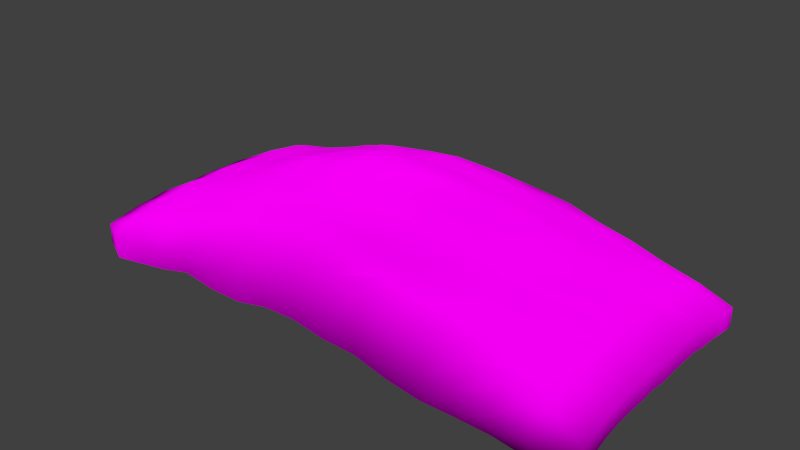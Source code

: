 # Source: decoration_vegetation_pile_coral_1.blend  (saved by Blender 2.70.0; exported with 4.5.12 LTS)
import bpy
from mathutils import Matrix  # noqa: F401  (used for matrix-valued properties, if any)

bpy.ops.wm.read_factory_settings(use_empty=True)
scene = bpy.context.scene
scene.name = 'Scene'

# ---- collections
col_collection_1 = bpy.data.collections.new('Collection 1'); scene.collection.children.link(col_collection_1)

# ---- images (referenced by path relative to the original .blend; pixels are not part of the script)
import os
ASSET_DIR = os.environ.get("B2B_ASSET_DIR", "")  # directory of the original .blend (textures are referenced by path, not embedded)
HERE = os.path.dirname(os.path.abspath(__file__))  # packed textures are extracted next to this script under _unpacked/

def load_image(name, relpath, width, height, colorspace="sRGB"):
    """Load a texture the original file referenced (path relative to the .blend, or extracted next to this script)."""
    p = next((c for c in (os.path.join(HERE, relpath), os.path.join(ASSET_DIR, relpath)) if relpath and os.path.exists(c)), "")
    if p:
        img = bpy.data.images.load(p, check_existing=True)
        img.name = name
    else:  # same state as the original file: an image datablock whose file is absent (Cycles renders it pink)
        img = bpy.data.images.new(name, width, height)
        img.source = "FILE"
        img.filepath = "//" + (relpath or name)
    img.colorspace_settings.name = colorspace
    return img
img_decoration_vegetation_coral_1_diffuse_jpg = load_image('decoration_vegetation_coral_1_diffuse.jpg', 'Texturen/decoration_vegetation_coral_1_diffuse.jpg', 1024, 1024, 'sRGB')
img_decoration_vegetation_coral_1_normal_jpg = load_image('decoration_vegetation_coral_1_normal.jpg', 'Texturen/decoration_vegetation_coral_1_normal.jpg', 1024, 1024, 'sRGB')

# ---- materials (node trees are filled in below, after node groups)
mat_decoration_vegetation_pile_coral_1_coral_1 = bpy.data.materials.new('decoration_vegetation_pile_coral_1_coral_1')
mat_decoration_vegetation_pile_coral_1_coral_1.alpha_threshold = 0.0
mat_decoration_vegetation_pile_coral_1_coral_1.roughness = 0.5
mat_decoration_vegetation_pile_coral_1_coral_1.line_color = (0.0, 0.0, 0.0, 1.0)

# ---- material node trees
mat_decoration_vegetation_pile_coral_1_coral_1.use_nodes = True; mat_decoration_vegetation_pile_coral_1_coral_1.node_tree.nodes.clear()
_N = mat_decoration_vegetation_pile_coral_1_coral_1.node_tree.nodes; _L = mat_decoration_vegetation_pile_coral_1_coral_1.node_tree.links
n0 = _N.new('ShaderNodeOutputMaterial'); n0.name = 'Material Output'; n0.location = (300, 300)
n1 = _N.new('ShaderNodeBsdfDiffuse'); n1.name = 'Diffuse BSDF'; n1.location = (10, 300)
n2 = _N.new('ShaderNodeNormalMap'); n2.name = 'Normal Map'; n2.location = (-243, 87)
n3 = _N.new('ShaderNodeTexCoord'); n3.name = 'Texture Coordinate'; n3.location = (-667, 226)
n4 = _N.new('ShaderNodeTexImage'); n4.name = 'Image Texture'; n4.location = (-432, 329)
n4.width = 140
n4.image = img_decoration_vegetation_coral_1_diffuse_jpg
n5 = _N.new('ShaderNodeTexImage'); n5.name = 'Image Texture.001'; n5.location = (-439, 114)
n5.width = 140
n5.image = img_decoration_vegetation_coral_1_normal_jpg
_L.new(n1.outputs[0], n0.inputs[0])
_L.new(n3.outputs[2], n4.inputs[0])
_L.new(n3.outputs[2], n5.inputs[0])
_L.new(n4.outputs[0], n1.inputs[0])
_L.new(n5.outputs[0], n2.inputs[1])
_L.new(n2.outputs[0], n1.inputs[2])
n0.is_active_output = True

# ---- world
world_world = bpy.data.worlds.new('World'); scene.world = world_world
world_world.color = (0.05088, 0.05088, 0.05088)
world_world.use_sun_shadow = False
world_world.sun_shadow_jitter_overblur = 0.0
world_world.cycles.sampling_method = 'MANUAL'
world_world.cycles.sample_map_resolution = 256

# ---- meshes
me_plane = bpy.data.meshes.new('Plane')
me_plane.from_pydata([(-3.879, -1.749, 0.5581), (3.879, -1.749, 0.5469), (-3.879, 1.749, 0.5555), (3.394, 1.999, 0.5612), (-3.879, 0.0, 0.7023), (0.0, -1.999, 0.9255), (3.879, 0.0, 0.6854), (0.0, 1.999, 0.801), (0.0, 0.0, 1.984), (-3.879, -0.9993, 0.6708), (1.94, -1.999, 0.6447), (3.879, 0.9993, 0.6527), (-1.94, 1.999, 0.8909), (-3.879, 0.9993, 0.6724), (-1.94, -1.999, 0.8638), (3.879, -0.9993, 0.6975), (1.94, 1.999, 0.7898), (0.0, 0.9993, 1.776), (0.0, -0.9993, 1.763), (-1.94, 0.0, 1.523), (1.94, 0.0, 1.456), (1.94, 0.9993, 1.329), (-1.94, 0.9993, 1.344), (-1.94, -0.9993, 1.355), (1.94, -0.9993, 1.287), (-3.879, -1.499, 0.6052), (2.909, -1.999, 0.6475), (3.879, 1.499, 0.5972), (-2.909, 1.999, 0.6493), (-3.879, 1.499, 0.6129), (-2.909, -1.999, 0.6579), (3.879, -1.499, 0.5755), (2.909, 1.999, 0.6412), (0.0, 1.499, 1.473), (0.0, -1.499, 1.513), (-2.909, 0.0, 1.091), (0.9698, 0.0, 1.872), (-3.879, -0.4997, 0.6731), (0.9698, -1.999, 0.8372), (3.879, 0.4997, 0.7049), (-0.9698, 1.999, 0.9269), (-3.879, 0.4997, 0.6931), (-0.9698, -1.999, 0.7979), (3.879, -0.4997, 0.7013), (0.9698, 1.999, 0.7503), (0.0, 0.4997, 1.867), (0.0, -0.4997, 1.887), (-0.9698, 0.0, 1.784), (2.909, 0.0, 1.113), (1.94, 1.499, 1.187), (1.94, 0.4997, 1.448), (0.9698, 0.9993, 1.659), (2.909, 0.9993, 1.061), (-1.94, 1.499, 1.135), (-1.94, 0.4997, 1.468), (-2.909, 0.9993, 1.025), (-0.9698, 0.9993, 1.653), (-1.94, -0.4997, 1.429), (-1.94, -1.499, 1.201), (-2.909, -0.9993, 1.036), (-0.9698, -0.9993, 1.582), (1.94, -0.4997, 1.435), (1.94, -1.499, 1.19), (0.9698, -0.9993, 1.635), (2.909, -0.9993, 1.018), (2.909, 1.499, 0.9433), (-0.9698, 1.499, 1.422), (-0.9698, -0.4997, 1.717), (2.909, -0.4997, 1.129), (0.9698, 1.499, 1.384), (0.9698, 0.4997, 1.756), (2.909, 0.4997, 1.089), (-2.909, 1.499, 0.9073), (-2.909, 0.4997, 1.05), (-0.9698, 0.4997, 1.754), (-2.909, -0.4997, 1.091), (-2.909, -1.499, 0.9602), (-0.9698, -1.499, 1.385), (0.9698, -0.4997, 1.767), (0.9698, -1.499, 1.358), (2.909, -1.499, 0.9439), (3.394, -1.999, 0.5877), (3.879, 1.749, 0.5654), (-3.394, 1.999, 0.6057), (-3.394, -1.999, 0.5746), (0.0, 1.749, 1.327), (0.0, -1.749, 1.367), (-3.394, 0.0, 0.9545), (0.4849, 0.0, 1.981), (-3.879, -0.2498, 0.6819), (0.4849, -1.999, 0.8472), (3.879, 0.2498, 0.7032), (-0.4849, 1.999, 0.8282), (-3.879, 0.2498, 0.7053), (-0.4849, -1.999, 0.9078), (3.879, -0.2498, 0.7173), (0.4849, 1.999, 0.8059), (0.0, 0.2498, 1.943), (0.0, -0.2498, 1.902), (-0.4849, 0.0, 1.954), (3.394, 0.0, 0.9302), (1.94, 1.749, 1.108), (1.94, 0.2498, 1.436), (0.4849, 0.9993, 1.706), (2.425, 0.9993, 1.145), (-1.94, 1.749, 1.126), (-1.94, 0.2498, 1.52), (-3.394, 0.9993, 0.9162), (-1.455, 0.9993, 1.527), (-1.94, -0.2498, 1.484), (-1.94, -1.749, 1.118), (-3.394, -0.9993, 0.8857), (-1.455, -0.9993, 1.509), (1.94, -0.2498, 1.47), (1.94, -1.749, 1.116), (0.4849, -0.9993, 1.735), (2.425, -0.9993, 1.163), (-3.879, -1.249, 0.6547), (2.425, -1.999, 0.6528), (3.879, 1.249, 0.6353), (-2.425, 1.999, 0.7449), (-3.879, 1.249, 0.6403), (-2.425, -1.999, 0.7402), (3.879, -1.249, 0.6559), (2.425, 1.999, 0.7953), (0.0, 1.249, 1.668), (0.0, -1.249, 1.647), (-2.425, 0.0, 1.251), (1.455, 0.0, 1.651), (-3.879, -0.7495, 0.7097), (1.455, -1.999, 0.7147), (3.879, 0.7495, 0.6995), (-1.455, 1.999, 0.8059), (-3.879, 0.7495, 0.6919), (-1.455, -1.999, 0.7967), (3.879, -0.7495, 0.7073), (1.455, 1.999, 0.824), (0.0, 0.7495, 1.843), (0.0, -0.7495, 1.831), (-1.455, 0.0, 1.704), (2.425, 0.0, 1.328), (1.94, 1.249, 1.244), (1.94, 0.7495, 1.43), (1.455, 0.9993, 1.453), (3.394, 0.9993, 0.885), (-1.94, 1.249, 1.22), (-1.94, 0.7495, 1.361), (-2.425, 0.9993, 1.154), (-0.4849, 0.9993, 1.712), (-1.94, -0.7495, 1.437), (-1.94, -1.249, 1.259), (-2.425, -0.9993, 1.15), (-0.4849, -0.9993, 1.734), (1.94, -0.7495, 1.424), (1.94, -1.249, 1.255), (1.455, -0.9993, 1.505), (3.394, -0.9993, 0.8968), (2.909, 1.749, 0.8576), (2.909, 1.249, 0.972), (2.425, 1.499, 1.011), (3.394, 1.499, 0.8404), (-0.9698, 1.749, 1.298), (-0.9698, 1.249, 1.483), (-1.455, 1.499, 1.271), (-0.4849, 1.499, 1.463), (-0.9698, -0.2498, 1.841), (-0.9698, -0.7495, 1.678), (-1.455, -0.4997, 1.564), (-0.4849, -0.4997, 1.908), (2.909, -0.2498, 1.069), (2.909, -0.7495, 1.024), (2.425, -0.4997, 1.264), (3.394, -0.4997, 0.9261), (0.9698, 1.749, 1.306), (0.9698, 1.249, 1.516), (0.4849, 1.499, 1.502), (1.455, 1.499, 1.29), (0.9698, 0.7495, 1.655), (0.9698, 0.2498, 1.84), (0.4849, 0.4997, 1.85), (1.455, 0.4997, 1.656), (2.909, 0.7495, 1.031), (2.909, 0.2498, 1.149), (2.425, 0.4997, 1.266), (3.394, 0.4997, 0.9551), (-2.909, 1.749, 0.8417), (-2.909, 1.249, 0.9627), (-3.394, 1.499, 0.8339), (-2.425, 1.499, 1.044), (-2.909, 0.7495, 1.097), (-2.909, 0.2498, 1.114), (-3.394, 0.4997, 0.9326), (-2.425, 0.4997, 1.236), (-0.9698, 0.7495, 1.746), (-0.9698, 0.2498, 1.843), (-1.455, 0.4997, 1.58), (-0.4849, 0.4997, 1.881), (-2.909, -0.2498, 1.099), (-2.909, -0.7495, 1.065), (-3.394, -0.4997, 0.9575), (-2.425, -0.4997, 1.265), (-2.909, -1.249, 0.9449), (-2.909, -1.749, 0.8918), (-3.394, -1.499, 0.8221), (-2.425, -1.499, 1.041), (-0.9698, -1.249, 1.523), (-0.9698, -1.749, 1.269), (-1.455, -1.499, 1.283), (-0.4849, -1.499, 1.447), (0.9698, -0.2498, 1.799), (0.9698, -0.7495, 1.715), (0.4849, -0.4997, 1.829), (1.455, -0.4997, 1.582), (0.9698, -1.249, 1.463), (0.9698, -1.749, 1.316), (0.4849, -1.499, 1.458), (1.455, -1.499, 1.252), (2.909, -1.249, 0.9829), (2.909, -1.749, 0.8981), (2.425, -1.499, 1.092), (3.394, -1.499, 0.8209), (3.394, 1.749, 0.7406), (-0.4849, 1.749, 1.344), (-0.4849, -0.2498, 1.954), (3.394, -0.2498, 0.9465), (1.455, 1.749, 1.245), (1.455, 0.7495, 1.536), (3.394, 0.7495, 0.8741), (-2.425, 1.749, 0.9919), (-2.425, 0.7495, 1.204), (-0.4849, 0.7495, 1.756), (-2.425, -0.2498, 1.28), (-2.425, -1.249, 1.157), (-0.4849, -1.249, 1.613), (1.455, -0.2498, 1.602), (1.455, -1.249, 1.381), (3.394, -1.249, 0.8276), (2.425, 1.749, 1.003), (2.425, 1.249, 1.115), (3.394, 1.249, 0.86), (-1.455, 1.749, 1.223), (-1.455, 1.249, 1.422), (-0.4849, 1.249, 1.619), (-1.455, -0.2498, 1.695), (-1.455, -0.7495, 1.562), (-0.4849, -0.7495, 1.815), (2.425, -0.2498, 1.312), (2.425, -0.7495, 1.263), (3.394, -0.7495, 0.9455), (0.4849, 1.749, 1.329), (0.4849, 1.249, 1.588), (1.455, 1.249, 1.427), (0.4849, 0.7495, 1.742), (0.4849, 0.2498, 1.936), (1.455, 0.2498, 1.633), (2.425, 0.7495, 1.247), (2.425, 0.2498, 1.293), (3.394, 0.2498, 0.9367), (-3.394, 1.749, 0.7543), (-3.394, 1.249, 0.8726), (-2.425, 1.249, 1.143), (-3.394, 0.7495, 0.8886), (-3.394, 0.2498, 0.9482), (-2.425, 0.2498, 1.288), (-1.455, 0.7495, 1.509), (-1.455, 0.2498, 1.63), (-0.4849, 0.2498, 1.944), (-3.394, -0.2498, 0.9164), (-3.394, -0.7495, 0.9251), (-2.425, -0.7495, 1.258), (-3.394, -1.249, 0.8649), (-3.394, -1.749, 0.7638), (-2.425, -1.749, 0.9488), (-1.455, -1.249, 1.428), (-1.455, -1.749, 1.214), (-0.4849, -1.749, 1.326), (0.4849, -0.2498, 1.966), (0.4849, -0.7495, 1.754), (1.455, -0.7495, 1.542), (0.4849, -1.249, 1.624), (0.4849, -1.749, 1.325), (1.455, -1.749, 1.182), (2.425, -1.249, 1.158), (2.425, -1.749, 0.9531), (3.394, -1.749, 0.7823), (-3.879, -1.749, 0.2728), (3.879, -1.749, 0.2616), (-3.879, 1.749, 0.2702), (3.394, 1.999, 0.2759), (-3.879, 0.0, 0.417), (0.0, -1.999, 0.6402), (3.879, 0.0, 0.4001), (0.0, 1.999, 0.5157), (-3.879, -0.9993, 0.3855), (1.94, -1.999, 0.3593), (3.879, 0.9993, 0.3674), (-1.94, 1.999, 0.6056), (-3.879, 0.9993, 0.3871), (-1.94, -1.999, 0.5785), (3.879, -0.9993, 0.4121), (1.94, 1.999, 0.5044), (-3.879, -1.499, 0.3199), (2.909, -1.999, 0.3621), (3.879, 1.499, 0.3119), (-2.909, 1.999, 0.364), (-3.879, 1.499, 0.3276), (-2.909, -1.999, 0.3726), (3.879, -1.499, 0.2902), (2.909, 1.999, 0.3558), (-3.879, -0.4997, 0.3878), (0.9698, -1.999, 0.5519), (3.879, 0.4997, 0.4195), (-0.9698, 1.999, 0.6415), (-3.879, 0.4997, 0.4078), (-0.9698, -1.999, 0.5125), (3.879, -0.4997, 0.416), (0.9698, 1.999, 0.465), (3.394, -1.999, 0.3024), (3.879, 1.749, 0.2801), (-3.394, 1.999, 0.3204), (-3.394, -1.999, 0.2893), (-3.879, -0.2498, 0.3966), (0.4849, -1.999, 0.5618), (3.879, 0.2498, 0.4179), (-0.4849, 1.999, 0.5428), (-3.879, 0.2498, 0.42), (-0.4849, -1.999, 0.6225), (3.879, -0.2498, 0.4319), (0.4849, 1.999, 0.5206), (-3.879, -1.249, 0.3694), (2.425, -1.999, 0.3675), (3.879, 1.249, 0.35), (-2.425, 1.999, 0.4596), (-3.879, 1.249, 0.355), (-2.425, -1.999, 0.4549), (3.879, -1.249, 0.3706), (2.425, 1.999, 0.5099), (-3.879, -0.7495, 0.4244), (1.455, -1.999, 0.4294), (3.879, 0.7495, 0.4141), (-1.455, 1.999, 0.5206), (-3.879, 0.7495, 0.4066), (-1.455, -1.999, 0.5114), (3.879, -0.7495, 0.422), (1.455, 1.999, 0.5387)], [], [(29, 187, 258, 2), (222, 85, 7, 92), (223, 98, 8, 99), (224, 95, 6, 100), (225, 101, 16, 136), (226, 142, 21, 143), (227, 131, 11, 144), (228, 105, 12, 120), (229, 146, 22, 147), (230, 137, 17, 148), (231, 109, 19, 127), (232, 150, 23, 151), (233, 126, 18, 152), (234, 113, 20, 128), (235, 154, 24, 155), (236, 123, 15, 156), (237, 157, 32, 124), (238, 158, 65, 159), (239, 119, 27, 160), (240, 161, 40, 132), (241, 162, 66, 163), (242, 125, 33, 164), (243, 165, 47, 139), (244, 166, 67, 167), (245, 138, 46, 168), (246, 169, 48, 140), (247, 170, 68, 171), (248, 135, 43, 172), (249, 173, 44, 96), (250, 174, 69, 175), (251, 141, 49, 176), (252, 177, 51, 103), (253, 178, 70, 179), (254, 102, 50, 180), (255, 181, 52, 104), (256, 182, 71, 183), (257, 91, 39, 184), (258, 185, 28, 83), (259, 186, 72, 187), (260, 145, 53, 188), (261, 189, 55, 107), (262, 190, 73, 191), (263, 106, 54, 192), (264, 193, 56, 108), (265, 194, 74, 195), (266, 97, 45, 196), (267, 197, 35, 87), (268, 198, 75, 199), (269, 149, 57, 200), (270, 201, 59, 111), (271, 202, 76, 203), (272, 110, 58, 204), (273, 205, 60, 112), (274, 206, 77, 207), (275, 86, 34, 208), (276, 209, 36, 88), (277, 210, 78, 211), (278, 153, 61, 212), (279, 213, 63, 115), (280, 214, 79, 215), (281, 114, 62, 216), (282, 217, 64, 116), (283, 218, 80, 219), (157, 221, 3, 32), (2, 258, 83), (65, 160, 221, 157), (160, 27, 82, 221), (161, 222, 92, 40), (66, 164, 222, 161), (164, 33, 85, 222), (165, 223, 99, 47), (67, 168, 223, 165), (168, 46, 98, 223), (169, 224, 100, 48), (68, 172, 224, 169), (172, 43, 95, 224), (173, 225, 136, 44), (69, 176, 225, 173), (176, 49, 101, 225), (177, 226, 143, 51), (70, 180, 226, 177), (180, 50, 142, 226), (181, 227, 144, 52), (71, 184, 227, 181), (184, 39, 131, 227), (185, 228, 120, 28), (72, 188, 228, 185), (188, 53, 105, 228), (189, 229, 147, 55), (73, 192, 229, 189), (192, 54, 146, 229), (193, 230, 148, 56), (74, 196, 230, 193), (196, 45, 137, 230), (197, 231, 127, 35), (75, 200, 231, 197), (200, 57, 109, 231), (201, 232, 151, 59), (76, 204, 232, 201), (204, 58, 150, 232), (205, 233, 152, 60), (77, 208, 233, 205), (208, 34, 126, 233), (209, 234, 128, 36), (78, 212, 234, 209), (212, 61, 113, 234), (213, 235, 155, 63), (79, 216, 235, 213), (216, 62, 154, 235), (217, 236, 156, 64), (80, 220, 236, 217), (220, 31, 123, 236), (101, 237, 124, 16), (49, 159, 237, 101), (159, 65, 157, 237), (141, 238, 159, 49), (21, 104, 238, 141), (104, 52, 158, 238), (158, 239, 160, 65), (52, 144, 239, 158), (144, 11, 119, 239), (105, 240, 132, 12), (53, 163, 240, 105), (163, 66, 161, 240), (145, 241, 163, 53), (22, 108, 241, 145), (108, 56, 162, 241), (162, 242, 164, 66), (56, 148, 242, 162), (148, 17, 125, 242), (109, 243, 139, 19), (57, 167, 243, 109), (167, 67, 165, 243), (149, 244, 167, 57), (23, 112, 244, 149), (112, 60, 166, 244), (166, 245, 168, 67), (60, 152, 245, 166), (152, 18, 138, 245), (113, 246, 140, 20), (61, 171, 246, 113), (171, 68, 169, 246), (153, 247, 171, 61), (24, 116, 247, 153), (116, 64, 170, 247), (170, 248, 172, 68), (64, 156, 248, 170), (156, 15, 135, 248), (85, 249, 96, 7), (33, 175, 249, 85), (175, 69, 173, 249), (125, 250, 175, 33), (17, 103, 250, 125), (103, 51, 174, 250), (174, 251, 176, 69), (51, 143, 251, 174), (143, 21, 141, 251), (137, 252, 103, 17), (45, 179, 252, 137), (179, 70, 177, 252), (97, 253, 179, 45), (8, 88, 253, 97), (88, 36, 178, 253), (178, 254, 180, 70), (36, 128, 254, 178), (128, 20, 102, 254), (142, 255, 104, 21), (50, 183, 255, 142), (183, 71, 181, 255), (102, 256, 183, 50), (20, 140, 256, 102), (140, 48, 182, 256), (182, 257, 184, 71), (48, 100, 257, 182), (100, 6, 91, 257), (0, 84, 271), (0, 271, 203, 25), (187, 72, 185, 258), (121, 259, 187, 29), (13, 107, 259, 121), (107, 55, 186, 259), (186, 260, 188, 72), (55, 147, 260, 186), (147, 22, 145, 260), (133, 261, 107, 13), (41, 191, 261, 133), (191, 73, 189, 261), (93, 262, 191, 41), (4, 87, 262, 93), (87, 35, 190, 262), (190, 263, 192, 73), (35, 127, 263, 190), (127, 19, 106, 263), (146, 264, 108, 22), (54, 195, 264, 146), (195, 74, 193, 264), (106, 265, 195, 54), (19, 139, 265, 106), (139, 47, 194, 265), (194, 266, 196, 74), (47, 99, 266, 194), (99, 8, 97, 266), (89, 267, 87, 4), (37, 199, 267, 89), (199, 75, 197, 267), (129, 268, 199, 37), (9, 111, 268, 129), (111, 59, 198, 268), (198, 269, 200, 75), (59, 151, 269, 198), (151, 23, 149, 269), (117, 270, 111, 9), (25, 203, 270, 117), (203, 76, 201, 270), (84, 30, 202, 271), (202, 272, 204, 76), (30, 122, 272, 202), (122, 14, 110, 272), (150, 273, 112, 23), (58, 207, 273, 150), (207, 77, 205, 273), (110, 274, 207, 58), (14, 134, 274, 110), (134, 42, 206, 274), (206, 275, 208, 77), (42, 94, 275, 206), (94, 5, 86, 275), (98, 276, 88, 8), (46, 211, 276, 98), (211, 78, 209, 276), (138, 277, 211, 46), (18, 115, 277, 138), (115, 63, 210, 277), (210, 278, 212, 78), (63, 155, 278, 210), (155, 24, 153, 278), (126, 279, 115, 18), (34, 215, 279, 126), (215, 79, 213, 279), (86, 280, 215, 34), (5, 90, 280, 86), (90, 38, 214, 280), (214, 281, 216, 79), (38, 130, 281, 214), (130, 10, 114, 281), (154, 282, 116, 24), (62, 219, 282, 154), (219, 80, 217, 282), (114, 283, 219, 62), (10, 118, 283, 114), (118, 26, 218, 283), (218, 284, 220, 80), (26, 81, 284, 218), (221, 82, 3), (284, 1, 31, 220), (81, 1, 284), (6, 95, 327, 291), (12, 132, 340, 296), (81, 26, 302, 317), (93, 41, 313, 325), (130, 38, 310, 338), (123, 31, 307, 335), (1, 81, 317, 286), (118, 10, 294, 330), (7, 96, 328, 292), (133, 13, 297, 341), (82, 27, 303, 318), (131, 39, 311, 339), (89, 4, 289, 321), (94, 42, 314, 326), (124, 32, 308, 336), (3, 82, 318, 288), (119, 11, 295, 331), (134, 14, 298, 342), (83, 28, 304, 319), (25, 117, 329, 301), (90, 5, 290, 322), (95, 43, 315, 327), (132, 40, 312, 340), (29, 2, 287, 305), (2, 83, 319, 287), (120, 12, 296, 332), (135, 15, 299, 343), (26, 118, 330, 302), (41, 133, 341, 313), (96, 44, 316, 328), (91, 6, 291, 323), (13, 121, 333, 297), (37, 89, 321, 309), (84, 0, 285, 320), (136, 16, 300, 344), (30, 84, 320, 306), (27, 119, 331, 303), (42, 134, 342, 314), (92, 7, 292, 324), (9, 129, 337, 293), (0, 25, 301, 285), (38, 90, 322, 310), (14, 122, 334, 298), (32, 3, 288, 308), (28, 120, 332, 304), (43, 135, 343, 315), (4, 93, 325, 289), (10, 130, 338, 294), (15, 123, 335, 299), (39, 91, 323, 311), (31, 1, 286, 307), (121, 29, 305, 333), (44, 136, 344, 316), (11, 131, 339, 295), (5, 94, 326, 290), (16, 124, 336, 300), (40, 92, 324, 312), (129, 37, 309, 337), (117, 9, 293, 329), (122, 30, 306, 334)])
me_plane.polygons.foreach_set('use_smooth', [True] * 316)
_uv = me_plane.uv_layers.new(name='UVMap')
_uv.uv.foreach_set('vector', [0.0408, 0.7688, 0.09737, 0.7639, 0.09387, 0.8071, 0.04208, 0.8088, 0.4428, 0.817, 0.4995, 0.8207, 0.4998, 0.9303, 0.4401, 0.9242, 0.4486, 0.4515, 0.5002, 0.4491, 0.5001, 0.493, 0.4484, 0.4929, 0.8986, 0.4499, 0.9617, 0.449, 0.9646, 0.4964, 0.8993, 0.4961, 0.6694, 0.8167, 0.7286, 0.821, 0.737, 0.8974, 0.6776, 0.9066, 0.6634, 0.6289, 0.7199, 0.6287, 0.7229, 0.6771, 0.6654, 0.6758, 0.9001, 0.6352, 0.9607, 0.6379, 0.9622, 0.6855, 0.899, 0.6807, 0.2101, 0.8197, 0.2701, 0.8197, 0.2628, 0.8823, 0.2014, 0.8858, 0.2177, 0.6309, 0.2768, 0.63, 0.2768, 0.6752, 0.2162, 0.6775, 0.446, 0.6243, 0.4996, 0.6214, 0.4995, 0.6653, 0.4458, 0.6682, 0.2204, 0.4472, 0.281, 0.4481, 0.2826, 0.4932, 0.219, 0.4925, 0.2158, 0.2629, 0.2738, 0.262, 0.2768, 0.3106, 0.216, 0.308, 0.4459, 0.2711, 0.5003, 0.2727, 0.5002, 0.3205, 0.4469, 0.3194, 0.663, 0.4491, 0.72, 0.4495, 0.7202, 0.4943, 0.6609, 0.4936, 0.6683, 0.2646, 0.7269, 0.2631, 0.726, 0.3087, 0.665, 0.3149, 0.9028, 0.2675, 0.9604, 0.265, 0.96, 0.3102, 0.9003, 0.3131, 0.7877, 0.8201, 0.8472, 0.8197, 0.8558, 0.8802, 0.7947, 0.8791, 0.7839, 0.7254, 0.8426, 0.7266, 0.8439, 0.7719, 0.787, 0.7744, 0.8993, 0.7255, 0.9598, 0.732, 0.9573, 0.7769, 0.8995, 0.7691, 0.3284, 0.8191, 0.3861, 0.8174, 0.3816, 0.9005, 0.3203, 0.9112, 0.3333, 0.72, 0.3887, 0.7215, 0.3878, 0.7671, 0.3292, 0.7724, 0.4452, 0.7147, 0.4994, 0.712, 0.4995, 0.7681, 0.4437, 0.767, 0.3405, 0.4503, 0.3956, 0.4501, 0.3938, 0.4928, 0.3406, 0.4936, 0.3362, 0.358, 0.392, 0.3596, 0.3922, 0.4031, 0.336, 0.4019, 0.4473, 0.3643, 0.5001, 0.3646, 0.5, 0.4075, 0.4482, 0.4094, 0.7786, 0.4498, 0.8409, 0.4501, 0.8388, 0.4955, 0.7778, 0.4949, 0.7803, 0.359, 0.8425, 0.3564, 0.8381, 0.4044, 0.7802, 0.4041, 0.8985, 0.3581, 0.961, 0.3559, 0.9627, 0.4023, 0.8992, 0.4037, 0.5563, 0.8187, 0.6128, 0.8173, 0.6194, 0.9307, 0.5593, 0.9271, 0.5542, 0.7175, 0.6097, 0.7192, 0.6117, 0.77, 0.5549, 0.7641, 0.6656, 0.7202, 0.7253, 0.7251, 0.7266, 0.772, 0.6687, 0.7708, 0.5535, 0.6254, 0.6075, 0.6267, 0.607, 0.6695, 0.5534, 0.6688, 0.5513, 0.5353, 0.6036, 0.5357, 0.6058, 0.5801, 0.5521, 0.5793, 0.6613, 0.5375, 0.7206, 0.5391, 0.7196, 0.5839, 0.6601, 0.581, 0.7794, 0.631, 0.8408, 0.6339, 0.8398, 0.6793, 0.7831, 0.6795, 0.7786, 0.5404, 0.8369, 0.5409, 0.8391, 0.5873, 0.7792, 0.5856, 0.8986, 0.5421, 0.9628, 0.5442, 0.9616, 0.5912, 0.8973, 0.5878, 0.09387, 0.8071, 0.1492, 0.8175, 0.1402, 0.8758, 0.08618, 0.8546, 0.09891, 0.7204, 0.1551, 0.7237, 0.1526, 0.77, 0.09737, 0.7639, 0.2154, 0.723, 0.2727, 0.7254, 0.2704, 0.7736, 0.2122, 0.7721, 0.09909, 0.6304, 0.1602, 0.6301, 0.1575, 0.6767, 0.1004, 0.6758, 0.101, 0.5384, 0.1607, 0.5381, 0.1583, 0.5846, 0.1005, 0.5842, 0.2207, 0.5382, 0.2823, 0.5373, 0.2805, 0.582, 0.2187, 0.5848, 0.3343, 0.6285, 0.3935, 0.6232, 0.3917, 0.6687, 0.3358, 0.6722, 0.3378, 0.5386, 0.3956, 0.5356, 0.3935, 0.5806, 0.3364, 0.5829, 0.4484, 0.5345, 0.4999, 0.5352, 0.4998, 0.579, 0.4478, 0.5775, 0.09937, 0.4463, 0.1601, 0.4467, 0.1598, 0.4924, 0.1011, 0.4926, 0.1009, 0.3546, 0.1595, 0.3551, 0.1601, 0.401, 0.1017, 0.4005, 0.22, 0.3567, 0.2794, 0.3577, 0.279, 0.4024, 0.22, 0.4019, 0.09931, 0.2645, 0.1549, 0.2618, 0.1584, 0.3093, 0.09985, 0.3089, 0.09514, 0.1781, 0.1504, 0.1714, 0.154, 0.2173, 0.09775, 0.2207, 0.2082, 0.1625, 0.2702, 0.1661, 0.2722, 0.2148, 0.2114, 0.2127, 0.3334, 0.266, 0.3899, 0.2673, 0.3905, 0.3128, 0.3351, 0.3128, 0.3286, 0.1662, 0.3864, 0.1652, 0.3879, 0.2158, 0.33, 0.2138, 0.4441, 0.1672, 0.5006, 0.171, 0.5005, 0.2227, 0.4446, 0.2177, 0.551, 0.4537, 0.605, 0.4498, 0.6026, 0.4937, 0.5507, 0.4939, 0.5533, 0.3625, 0.6066, 0.363, 0.6057, 0.4069, 0.5525, 0.4068, 0.6644, 0.36, 0.7214, 0.3596, 0.7212, 0.4044, 0.6635, 0.4048, 0.5545, 0.2726, 0.6116, 0.2641, 0.6081, 0.3174, 0.5534, 0.3198, 0.5574, 0.168, 0.6136, 0.1704, 0.6131, 0.2158, 0.5563, 0.2195, 0.6723, 0.1645, 0.731, 0.1676, 0.7288, 0.2156, 0.6711, 0.2133, 0.7848, 0.2648, 0.8449, 0.2658, 0.8432, 0.3114, 0.7842, 0.3104, 0.7926, 0.1639, 0.8505, 0.1749, 0.847, 0.2202, 0.7874, 0.2173, 0.8472, 0.8197, 0.903, 0.8137, 0.9111, 0.8657, 0.8558, 0.8802, 0.04208, 0.8088, 0.09387, 0.8071, 0.08618, 0.8546, 0.8439, 0.7719, 0.8995, 0.7691, 0.903, 0.8137, 0.8472, 0.8197, 0.8995, 0.7691, 0.9573, 0.7769, 0.9532, 0.8159, 0.903, 0.8137, 0.3861, 0.8174, 0.4428, 0.817, 0.4401, 0.9242, 0.3816, 0.9005, 0.3878, 0.7671, 0.4437, 0.767, 0.4428, 0.817, 0.3861, 0.8174, 0.4437, 0.767, 0.4995, 0.7681, 0.4995, 0.8207, 0.4428, 0.817, 0.3956, 0.4501, 0.4486, 0.4515, 0.4484, 0.4929, 0.3938, 0.4928, 0.3922, 0.4031, 0.4482, 0.4094, 0.4486, 0.4515, 0.3956, 0.4501, 0.4482, 0.4094, 0.5, 0.4075, 0.5002, 0.4491, 0.4486, 0.4515, 0.8409, 0.4501, 0.8986, 0.4499, 0.8993, 0.4961, 0.8388, 0.4955, 0.8381, 0.4044, 0.8992, 0.4037, 0.8986, 0.4499, 0.8409, 0.4501, 0.8992, 0.4037, 0.9627, 0.4023, 0.9617, 0.449, 0.8986, 0.4499, 0.6128, 0.8173, 0.6694, 0.8167, 0.6776, 0.9066, 0.6194, 0.9307, 0.6117, 0.77, 0.6687, 0.7708, 0.6694, 0.8167, 0.6128, 0.8173, 0.6687, 0.7708, 0.7266, 0.772, 0.7286, 0.821, 0.6694, 0.8167, 0.6075, 0.6267, 0.6634, 0.6289, 0.6654, 0.6758, 0.607, 0.6695, 0.6058, 0.5801, 0.6601, 0.581, 0.6634, 0.6289, 0.6075, 0.6267, 0.6601, 0.581, 0.7196, 0.5839, 0.7199, 0.6287, 0.6634, 0.6289, 0.8408, 0.6339, 0.9001, 0.6352, 0.899, 0.6807, 0.8398, 0.6793, 0.8391, 0.5873, 0.8973, 0.5878, 0.9001, 0.6352, 0.8408, 0.6339, 0.8973, 0.5878, 0.9616, 0.5912, 0.9607, 0.6379, 0.9001, 0.6352, 0.1492, 0.8175, 0.2101, 0.8197, 0.2014, 0.8858, 0.1402, 0.8758, 0.1526, 0.77, 0.2122, 0.7721, 0.2101, 0.8197, 0.1492, 0.8175, 0.2122, 0.7721, 0.2704, 0.7736, 0.2701, 0.8197, 0.2101, 0.8197, 0.1602, 0.6301, 0.2177, 0.6309, 0.2162, 0.6775, 0.1575, 0.6767, 0.1583, 0.5846, 0.2187, 0.5848, 0.2177, 0.6309, 0.1602, 0.6301, 0.2187, 0.5848, 0.2805, 0.582, 0.2768, 0.63, 0.2177, 0.6309, 0.3935, 0.6232, 0.446, 0.6243, 0.4458, 0.6682, 0.3917, 0.6687, 0.3935, 0.5806, 0.4478, 0.5775, 0.446, 0.6243, 0.3935, 0.6232, 0.4478, 0.5775, 0.4998, 0.579, 0.4996, 0.6214, 0.446, 0.6243, 0.1601, 0.4467, 0.2204, 0.4472, 0.219, 0.4925, 0.1598, 0.4924, 0.1601, 0.401, 0.22, 0.4019, 0.2204, 0.4472, 0.1601, 0.4467, 0.22, 0.4019, 0.279, 0.4024, 0.281, 0.4481, 0.2204, 0.4472, 0.1549, 0.2618, 0.2158, 0.2629, 0.216, 0.308, 0.1584, 0.3093, 0.154, 0.2173, 0.2114, 0.2127, 0.2158, 0.2629, 0.1549, 0.2618, 0.2114, 0.2127, 0.2722, 0.2148, 0.2738, 0.262, 0.2158, 0.2629, 0.3899, 0.2673, 0.4459, 0.2711, 0.4469, 0.3194, 0.3905, 0.3128, 0.3879, 0.2158, 0.4446, 0.2177, 0.4459, 0.2711, 0.3899, 0.2673, 0.4446, 0.2177, 0.5005, 0.2227, 0.5003, 0.2727, 0.4459, 0.2711, 0.605, 0.4498, 0.663, 0.4491, 0.6609, 0.4936, 0.6026, 0.4937, 0.6057, 0.4069, 0.6635, 0.4048, 0.663, 0.4491, 0.605, 0.4498, 0.6635, 0.4048, 0.7212, 0.4044, 0.72, 0.4495, 0.663, 0.4491, 0.6116, 0.2641, 0.6683, 0.2646, 0.665, 0.3149, 0.6081, 0.3174, 0.6131, 0.2158, 0.6711, 0.2133, 0.6683, 0.2646, 0.6116, 0.2641, 0.6711, 0.2133, 0.7288, 0.2156, 0.7269, 0.2631, 0.6683, 0.2646, 0.8449, 0.2658, 0.9028, 0.2675, 0.9003, 0.3131, 0.8432, 0.3114, 0.847, 0.2202, 0.9032, 0.2242, 0.9028, 0.2675, 0.8449, 0.2658, 0.9032, 0.2242, 0.962, 0.2189, 0.9604, 0.265, 0.9028, 0.2675, 0.7286, 0.821, 0.7877, 0.8201, 0.7947, 0.8791, 0.737, 0.8974, 0.7266, 0.772, 0.787, 0.7744, 0.7877, 0.8201, 0.7286, 0.821, 0.787, 0.7744, 0.8439, 0.7719, 0.8472, 0.8197, 0.7877, 0.8201, 0.7253, 0.7251, 0.7839, 0.7254, 0.787, 0.7744, 0.7266, 0.772, 0.7229, 0.6771, 0.7831, 0.6795, 0.7839, 0.7254, 0.7253, 0.7251, 0.7831, 0.6795, 0.8398, 0.6793, 0.8426, 0.7266, 0.7839, 0.7254, 0.8426, 0.7266, 0.8993, 0.7255, 0.8995, 0.7691, 0.8439, 0.7719, 0.8398, 0.6793, 0.899, 0.6807, 0.8993, 0.7255, 0.8426, 0.7266, 0.899, 0.6807, 0.9622, 0.6855, 0.9598, 0.732, 0.8993, 0.7255, 0.2701, 0.8197, 0.3284, 0.8191, 0.3203, 0.9112, 0.2628, 0.8823, 0.2704, 0.7736, 0.3292, 0.7724, 0.3284, 0.8191, 0.2701, 0.8197, 0.3292, 0.7724, 0.3878, 0.7671, 0.3861, 0.8174, 0.3284, 0.8191, 0.2727, 0.7254, 0.3333, 0.72, 0.3292, 0.7724, 0.2704, 0.7736, 0.2768, 0.6752, 0.3358, 0.6722, 0.3333, 0.72, 0.2727, 0.7254, 0.3358, 0.6722, 0.3917, 0.6687, 0.3887, 0.7215, 0.3333, 0.72, 0.3887, 0.7215, 0.4452, 0.7147, 0.4437, 0.767, 0.3878, 0.7671, 0.3917, 0.6687, 0.4458, 0.6682, 0.4452, 0.7147, 0.3887, 0.7215, 0.4458, 0.6682, 0.4995, 0.6653, 0.4994, 0.712, 0.4452, 0.7147, 0.281, 0.4481, 0.3405, 0.4503, 0.3406, 0.4936, 0.2826, 0.4932, 0.279, 0.4024, 0.336, 0.4019, 0.3405, 0.4503, 0.281, 0.4481, 0.336, 0.4019, 0.3922, 0.4031, 0.3956, 0.4501, 0.3405, 0.4503, 0.2794, 0.3577, 0.3362, 0.358, 0.336, 0.4019, 0.279, 0.4024, 0.2768, 0.3106, 0.3351, 0.3128, 0.3362, 0.358, 0.2794, 0.3577, 0.3351, 0.3128, 0.3905, 0.3128, 0.392, 0.3596, 0.3362, 0.358, 0.392, 0.3596, 0.4473, 0.3643, 0.4482, 0.4094, 0.3922, 0.4031, 0.3905, 0.3128, 0.4469, 0.3194, 0.4473, 0.3643, 0.392, 0.3596, 0.4469, 0.3194, 0.5002, 0.3205, 0.5001, 0.3646, 0.4473, 0.3643, 0.72, 0.4495, 0.7786, 0.4498, 0.7778, 0.4949, 0.7202, 0.4943, 0.7212, 0.4044, 0.7802, 0.4041, 0.7786, 0.4498, 0.72, 0.4495, 0.7802, 0.4041, 0.8381, 0.4044, 0.8409, 0.4501, 0.7786, 0.4498, 0.7214, 0.3596, 0.7803, 0.359, 0.7802, 0.4041, 0.7212, 0.4044, 0.726, 0.3087, 0.7842, 0.3104, 0.7803, 0.359, 0.7214, 0.3596, 0.7842, 0.3104, 0.8432, 0.3114, 0.8425, 0.3564, 0.7803, 0.359, 0.8425, 0.3564, 0.8985, 0.3581, 0.8992, 0.4037, 0.8381, 0.4044, 0.8432, 0.3114, 0.9003, 0.3131, 0.8985, 0.3581, 0.8425, 0.3564, 0.9003, 0.3131, 0.96, 0.3102, 0.961, 0.3559, 0.8985, 0.3581, 0.4995, 0.8207, 0.5563, 0.8187, 0.5593, 0.9271, 0.4998, 0.9303, 0.4995, 0.7681, 0.5549, 0.7641, 0.5563, 0.8187, 0.4995, 0.8207, 0.5549, 0.7641, 0.6117, 0.77, 0.6128, 0.8173, 0.5563, 0.8187, 0.4994, 0.712, 0.5542, 0.7175, 0.5549, 0.7641, 0.4995, 0.7681, 0.4995, 0.6653, 0.5534, 0.6688, 0.5542, 0.7175, 0.4994, 0.712, 0.5534, 0.6688, 0.607, 0.6695, 0.6097, 0.7192, 0.5542, 0.7175, 0.6097, 0.7192, 0.6656, 0.7202, 0.6687, 0.7708, 0.6117, 0.77, 0.607, 0.6695, 0.6654, 0.6758, 0.6656, 0.7202, 0.6097, 0.7192, 0.6654, 0.6758, 0.7229, 0.6771, 0.7253, 0.7251, 0.6656, 0.7202, 0.4996, 0.6214, 0.5535, 0.6254, 0.5534, 0.6688, 0.4995, 0.6653, 0.4998, 0.579, 0.5521, 0.5793, 0.5535, 0.6254, 0.4996, 0.6214, 0.5521, 0.5793, 0.6058, 0.5801, 0.6075, 0.6267, 0.5535, 0.6254, 0.4999, 0.5352, 0.5513, 0.5353, 0.5521, 0.5793, 0.4998, 0.579, 0.5001, 0.493, 0.5507, 0.4939, 0.5513, 0.5353, 0.4999, 0.5352, 0.5507, 0.4939, 0.6026, 0.4937, 0.6036, 0.5357, 0.5513, 0.5353, 0.6036, 0.5357, 0.6613, 0.5375, 0.6601, 0.581, 0.6058, 0.5801, 0.6026, 0.4937, 0.6609, 0.4936, 0.6613, 0.5375, 0.6036, 0.5357, 0.6609, 0.4936, 0.7202, 0.4943, 0.7206, 0.5391, 0.6613, 0.5375, 0.7199, 0.6287, 0.7794, 0.631, 0.7831, 0.6795, 0.7229, 0.6771, 0.7196, 0.5839, 0.7792, 0.5856, 0.7794, 0.631, 0.7199, 0.6287, 0.7792, 0.5856, 0.8391, 0.5873, 0.8408, 0.6339, 0.7794, 0.631, 0.7206, 0.5391, 0.7786, 0.5404, 0.7792, 0.5856, 0.7196, 0.5839, 0.7202, 0.4943, 0.7778, 0.4949, 0.7786, 0.5404, 0.7206, 0.5391, 0.7778, 0.4949, 0.8388, 0.4955, 0.8369, 0.5409, 0.7786, 0.5404, 0.8369, 0.5409, 0.8986, 0.5421, 0.8973, 0.5878, 0.8391, 0.5873, 0.8388, 0.4955, 0.8993, 0.4961, 0.8986, 0.5421, 0.8369, 0.5409, 0.8993, 0.4961, 0.9646, 0.4964, 0.9628, 0.5442, 0.8986, 0.5421, 0.04312, 0.176, 0.08593, 0.1269, 0.09514, 0.1781, 0.04312, 0.176, 0.09514, 0.1781, 0.09775, 0.2207, 0.04096, 0.2158, 0.09737, 0.7639, 0.1526, 0.77, 0.1492, 0.8175, 0.09387, 0.8071, 0.0385, 0.725, 0.09891, 0.7204, 0.09737, 0.7639, 0.0408, 0.7688, 0.03806, 0.6791, 0.1004, 0.6758, 0.09891, 0.7204, 0.0385, 0.725, 0.1004, 0.6758, 0.1575, 0.6767, 0.1551, 0.7237, 0.09891, 0.7204, 0.1551, 0.7237, 0.2154, 0.723, 0.2122, 0.7721, 0.1526, 0.77, 0.1575, 0.6767, 0.2162, 0.6775, 0.2154, 0.723, 0.1551, 0.7237, 0.2162, 0.6775, 0.2768, 0.6752, 0.2727, 0.7254, 0.2154, 0.723, 0.03767, 0.6331, 0.09909, 0.6304, 0.1004, 0.6758, 0.03806, 0.6791, 0.03648, 0.5864, 0.1005, 0.5842, 0.09909, 0.6304, 0.03767, 0.6331, 0.1005, 0.5842, 0.1583, 0.5846, 0.1602, 0.6301, 0.09909, 0.6304, 0.0369, 0.5394, 0.101, 0.5384, 0.1005, 0.5842, 0.03648, 0.5864, 0.03645, 0.4926, 0.1011, 0.4926, 0.101, 0.5384, 0.0369, 0.5394, 0.1011, 0.4926, 0.1598, 0.4924, 0.1607, 0.5381, 0.101, 0.5384, 0.1607, 0.5381, 0.2207, 0.5382, 0.2187, 0.5848, 0.1583, 0.5846, 0.1598, 0.4924, 0.219, 0.4925, 0.2207, 0.5382, 0.1607, 0.5381, 0.219, 0.4925, 0.2826, 0.4932, 0.2823, 0.5373, 0.2207, 0.5382, 0.2768, 0.63, 0.3343, 0.6285, 0.3358, 0.6722, 0.2768, 0.6752, 0.2805, 0.582, 0.3364, 0.5829, 0.3343, 0.6285, 0.2768, 0.63, 0.3364, 0.5829, 0.3935, 0.5806, 0.3935, 0.6232, 0.3343, 0.6285, 0.2823, 0.5373, 0.3378, 0.5386, 0.3364, 0.5829, 0.2805, 0.582, 0.2826, 0.4932, 0.3406, 0.4936, 0.3378, 0.5386, 0.2823, 0.5373, 0.3406, 0.4936, 0.3938, 0.4928, 0.3956, 0.5356, 0.3378, 0.5386, 0.3956, 0.5356, 0.4484, 0.5345, 0.4478, 0.5775, 0.3935, 0.5806, 0.3938, 0.4928, 0.4484, 0.4929, 0.4484, 0.5345, 0.3956, 0.5356, 0.4484, 0.4929, 0.5001, 0.493, 0.4999, 0.5352, 0.4484, 0.5345, 0.03503, 0.4455, 0.09937, 0.4463, 0.1011, 0.4926, 0.03645, 0.4926, 0.03507, 0.3979, 0.1017, 0.4005, 0.09937, 0.4463, 0.03503, 0.4455, 0.1017, 0.4005, 0.1601, 0.401, 0.1601, 0.4467, 0.09937, 0.4463, 0.03986, 0.3516, 0.1009, 0.3546, 0.1017, 0.4005, 0.03507, 0.3979, 0.0385, 0.3055, 0.09985, 0.3089, 0.1009, 0.3546, 0.03986, 0.3516, 0.09985, 0.3089, 0.1584, 0.3093, 0.1595, 0.3551, 0.1009, 0.3546, 0.1595, 0.3551, 0.22, 0.3567, 0.22, 0.4019, 0.1601, 0.401, 0.1584, 0.3093, 0.216, 0.308, 0.22, 0.3567, 0.1595, 0.3551, 0.216, 0.308, 0.2768, 0.3106, 0.2794, 0.3577, 0.22, 0.3567, 0.0403, 0.2601, 0.09931, 0.2645, 0.09985, 0.3089, 0.0385, 0.3055, 0.04096, 0.2158, 0.09775, 0.2207, 0.09931, 0.2645, 0.0403, 0.2601, 0.09775, 0.2207, 0.154, 0.2173, 0.1549, 0.2618, 0.09931, 0.2645, 0.08593, 0.1269, 0.1409, 0.11, 0.1504, 0.1714, 0.09514, 0.1781, 0.1504, 0.1714, 0.2082, 0.1625, 0.2114, 0.2127, 0.154, 0.2173, 0.1409, 0.11, 0.2013, 0.09994, 0.2082, 0.1625, 0.1504, 0.1714, 0.2013, 0.09994, 0.2625, 0.1009, 0.2702, 0.1661, 0.2082, 0.1625, 0.2738, 0.262, 0.3334, 0.266, 0.3351, 0.3128, 0.2768, 0.3106, 0.2722, 0.2148, 0.33, 0.2138, 0.3334, 0.266, 0.2738, 0.262, 0.33, 0.2138, 0.3879, 0.2158, 0.3899, 0.2673, 0.3334, 0.266, 0.2702, 0.1661, 0.3286, 0.1662, 0.33, 0.2138, 0.2722, 0.2148, 0.2625, 0.1009, 0.3201, 0.07486, 0.3286, 0.1662, 0.2702, 0.1661, 0.3201, 0.07486, 0.3802, 0.06356, 0.3864, 0.1652, 0.3286, 0.1662, 0.3864, 0.1652, 0.4441, 0.1672, 0.4446, 0.2177, 0.3879, 0.2158, 0.3802, 0.06356, 0.4412, 0.07593, 0.4441, 0.1672, 0.3864, 0.1652, 0.4412, 0.07593, 0.5006, 0.07655, 0.5006, 0.171, 0.4441, 0.1672, 0.5002, 0.4491, 0.551, 0.4537, 0.5507, 0.4939, 0.5001, 0.493, 0.5, 0.4075, 0.5525, 0.4068, 0.551, 0.4537, 0.5002, 0.4491, 0.5525, 0.4068, 0.6057, 0.4069, 0.605, 0.4498, 0.551, 0.4537, 0.5001, 0.3646, 0.5533, 0.3625, 0.5525, 0.4068, 0.5, 0.4075, 0.5002, 0.3205, 0.5534, 0.3198, 0.5533, 0.3625, 0.5001, 0.3646, 0.5534, 0.3198, 0.6081, 0.3174, 0.6066, 0.363, 0.5533, 0.3625, 0.6066, 0.363, 0.6644, 0.36, 0.6635, 0.4048, 0.6057, 0.4069, 0.6081, 0.3174, 0.665, 0.3149, 0.6644, 0.36, 0.6066, 0.363, 0.665, 0.3149, 0.726, 0.3087, 0.7214, 0.3596, 0.6644, 0.36, 0.5003, 0.2727, 0.5545, 0.2726, 0.5534, 0.3198, 0.5002, 0.3205, 0.5005, 0.2227, 0.5563, 0.2195, 0.5545, 0.2726, 0.5003, 0.2727, 0.5563, 0.2195, 0.6131, 0.2158, 0.6116, 0.2641, 0.5545, 0.2726, 0.5006, 0.171, 0.5574, 0.168, 0.5563, 0.2195, 0.5005, 0.2227, 0.5006, 0.07655, 0.5608, 0.06549, 0.5574, 0.168, 0.5006, 0.171, 0.5608, 0.06549, 0.6207, 0.07188, 0.6136, 0.1704, 0.5574, 0.168, 0.6136, 0.1704, 0.6723, 0.1645, 0.6711, 0.2133, 0.6131, 0.2158, 0.6207, 0.07188, 0.6822, 0.06326, 0.6723, 0.1645, 0.6136, 0.1704, 0.6822, 0.06326, 0.7438, 0.06774, 0.731, 0.1676, 0.6723, 0.1645, 0.7269, 0.2631, 0.7848, 0.2648, 0.7842, 0.3104, 0.726, 0.3087, 0.7288, 0.2156, 0.7874, 0.2173, 0.7848, 0.2648, 0.7269, 0.2631, 0.7874, 0.2173, 0.847, 0.2202, 0.8449, 0.2658, 0.7848, 0.2648, 0.731, 0.1676, 0.7926, 0.1639, 0.7874, 0.2173, 0.7288, 0.2156, 0.7438, 0.06774, 0.8031, 0.08942, 0.7926, 0.1639, 0.731, 0.1676, 0.8031, 0.08942, 0.8611, 0.1117, 0.8505, 0.1749, 0.7926, 0.1639, 0.8505, 0.1749, 0.9052, 0.1826, 0.9032, 0.2242, 0.847, 0.2202, 0.8611, 0.1117, 0.9147, 0.1315, 0.9052, 0.1826, 0.8505, 0.1749, 0.903, 0.8137, 0.9532, 0.8159, 0.9111, 0.8657, 0.9052, 0.1826, 0.9583, 0.1787, 0.962, 0.2189, 0.9032, 0.2242, 0.9147, 0.1315, 0.9583, 0.1787, 0.9052, 0.1826, 0.9646, 0.4964, 0.9617, 0.449, 0.9962, 0.4487, 0.9999, 0.4967, 0.2628, 0.8823, 0.3203, 0.9112, 0.3153, 0.9669, 0.256, 0.936, 0.9147, 0.1315, 0.8611, 0.1117, 0.8725, 0.05807, 0.9333, 0.08634, 0.0369, 0.5394, 0.03648, 0.5864, 0.001529, 0.5887, 0.002081, 0.5402, 0.6822, 0.06326, 0.6207, 0.07188, 0.6251, 0.0166, 0.6884, 0.007768, 0.9604, 0.265, 0.962, 0.2189, 0.9948, 0.2012, 0.9939, 0.2536, 0.9583, 0.1787, 0.9147, 0.1315, 0.9333, 0.08634, 0.984, 0.1526, 0.8031, 0.08942, 0.7438, 0.06774, 0.751, 0.01219, 0.8116, 0.03389, 0.4998, 0.9303, 0.5593, 0.9271, 0.5611, 0.9826, 0.5001, 0.9858, 0.03767, 0.6331, 0.03806, 0.6791, 0.0037, 0.6858, 0.003108, 0.6371, 0.9532, 0.8159, 0.9573, 0.7769, 0.9908, 0.7959, 0.9783, 0.8468, 0.9607, 0.6379, 0.9616, 0.5912, 0.9969, 0.5937, 0.9955, 0.643, 0.03503, 0.4455, 0.03645, 0.4926, 0.001834, 0.4919, 0.0001553, 0.4438, 0.4412, 0.07593, 0.3802, 0.06356, 0.3764, 0.007763, 0.439, 0.02042, 0.7947, 0.8791, 0.8558, 0.8802, 0.8677, 0.9329, 0.8031, 0.9324, 0.9111, 0.8657, 0.9532, 0.8159, 0.9783, 0.8468, 0.9271, 0.9091, 0.9598, 0.732, 0.9622, 0.6855, 0.9977, 0.6934, 0.9947, 0.7437, 0.3201, 0.07486, 0.2625, 0.1009, 0.2559, 0.04664, 0.3153, 0.01938, 0.08618, 0.8546, 0.1402, 0.8758, 0.1281, 0.9301, 0.06797, 0.8996, 0.04096, 0.2158, 0.0403, 0.2601, 0.006618, 0.2497, 0.008719, 0.1991, 0.5608, 0.06549, 0.5006, 0.07655, 0.5008, 0.02051, 0.5633, 0.009245, 0.9617, 0.449, 0.9627, 0.4023, 0.9975, 0.4006, 0.9962, 0.4487, 0.3203, 0.9112, 0.3816, 0.9005, 0.3784, 0.9555, 0.3153, 0.9669, 0.0408, 0.7688, 0.04208, 0.8088, 0.01649, 0.8352, 0.008676, 0.7847, 0.04208, 0.8088, 0.08618, 0.8546, 0.06797, 0.8996, 0.01649, 0.8352, 0.2014, 0.8858, 0.2628, 0.8823, 0.256, 0.936, 0.1917, 0.9402, 0.961, 0.3559, 0.96, 0.3102, 0.9941, 0.3035, 0.9957, 0.3524, 0.8611, 0.1117, 0.8031, 0.08942, 0.8116, 0.03389, 0.8725, 0.05807, 0.03648, 0.5864, 0.03767, 0.6331, 0.003108, 0.6371, 0.001529, 0.5887, 0.5593, 0.9271, 0.6194, 0.9307, 0.6227, 0.9861, 0.5611, 0.9826, 0.9628, 0.5442, 0.9646, 0.4964, 0.9999, 0.4967, 0.9977, 0.5449, 0.03806, 0.6791, 0.0385, 0.725, 0.004464, 0.7352, 0.0037, 0.6858, 0.03507, 0.3979, 0.03503, 0.4455, 0.0001553, 0.4438, 7.908e-05, 0.3959, 0.08593, 0.1269, 0.04312, 0.176, 0.01784, 0.1495, 0.06719, 0.08151, 0.6776, 0.9066, 0.737, 0.8974, 0.7434, 0.952, 0.6825, 0.9614, 0.1409, 0.11, 0.08593, 0.1269, 0.06719, 0.08151, 0.1289, 0.05646, 0.9573, 0.7769, 0.9598, 0.732, 0.9947, 0.7437, 0.9908, 0.7959, 0.3802, 0.06356, 0.3201, 0.07486, 0.3153, 0.01938, 0.3764, 0.007763, 0.4401, 0.9242, 0.4998, 0.9303, 0.5001, 0.9858, 0.439, 0.9798, 0.0385, 0.3055, 0.03986, 0.3516, 0.00565, 0.348, 0.00386, 0.2988, 0.04312, 0.176, 0.04096, 0.2158, 0.008719, 0.1991, 0.01784, 0.1495, 0.6207, 0.07188, 0.5608, 0.06549, 0.5633, 0.009245, 0.6251, 0.0166, 0.2625, 0.1009, 0.2013, 0.09994, 0.1921, 0.04514, 0.2559, 0.04664, 0.8558, 0.8802, 0.9111, 0.8657, 0.9271, 0.9091, 0.8677, 0.9329, 0.1402, 0.8758, 0.2014, 0.8858, 0.1917, 0.9402, 0.1281, 0.9301, 0.9627, 0.4023, 0.961, 0.3559, 0.9957, 0.3524, 0.9975, 0.4006, 0.03645, 0.4926, 0.0369, 0.5394, 0.002081, 0.5402, 0.001834, 0.4919, 0.7438, 0.06774, 0.6822, 0.06326, 0.6884, 0.007768, 0.751, 0.01219, 0.96, 0.3102, 0.9604, 0.265, 0.9939, 0.2536, 0.9941, 0.3035, 0.9616, 0.5912, 0.9628, 0.5442, 0.9977, 0.5449, 0.9969, 0.5937, 0.962, 0.2189, 0.9583, 0.1787, 0.984, 0.1526, 0.9948, 0.2012, 0.0385, 0.725, 0.0408, 0.7688, 0.008676, 0.7847, 0.004464, 0.7352, 0.6194, 0.9307, 0.6776, 0.9066, 0.6825, 0.9614, 0.6227, 0.9861, 0.9622, 0.6855, 0.9607, 0.6379, 0.9955, 0.643, 0.9977, 0.6934, 0.5006, 0.07655, 0.4412, 0.07593, 0.439, 0.02042, 0.5008, 0.02051, 0.737, 0.8974, 0.7947, 0.8791, 0.8031, 0.9324, 0.7434, 0.952, 0.3816, 0.9005, 0.4401, 0.9242, 0.439, 0.9798, 0.3784, 0.9555, 0.03986, 0.3516, 0.03507, 0.3979, 7.908e-05, 0.3959, 0.00565, 0.348, 0.0403, 0.2601, 0.0385, 0.3055, 0.00386, 0.2988, 0.006618, 0.2497, 0.2013, 0.09994, 0.1409, 0.11, 0.1289, 0.05646, 0.1921, 0.04514])
me_plane.materials.append(mat_decoration_vegetation_pile_coral_1_coral_1)
me_plane.use_remesh_preserve_volume = False
me_plane.use_remesh_preserve_attributes = False
me_plane.use_mirror_vertex_groups = False
me_plane.update()

# ---- objects
ob_plane = bpy.data.objects.new('Plane', me_plane)

# ---- transforms, parenting, visibility, modifiers, constraints
ob_plane.location = (0.0, 0.0, 0.0)
ob_plane.lineart.crease_threshold = 0.0

# ---- collection membership
col_collection_1.objects.link(ob_plane)

# ---- scene / render settings (as saved in the file)
scene.frame_start = 1; scene.frame_end = 250; scene.frame_set(1)
scene.render.engine = 'CYCLES'
scene.render.resolution_percentage = 50
scene.render.dither_intensity = 0.0
scene.cycles.use_denoising = False
scene.cycles.samples = 10
scene.cycles.sampling_pattern = 'TABULATED_SOBOL'
scene.cycles.light_sampling_threshold = 0.0
scene.cycles.use_adaptive_sampling = False
scene.cycles.use_light_tree = False
scene.cycles.blur_glossy = 0.0
scene.cycles.volume_bounces = 1
scene.cycles.pixel_filter_type = 'GAUSSIAN'
scene.cycles.sample_clamp_indirect = 0.0
scene.view_settings.view_transform = 'Standard'
bpy.context.view_layer.update()

# ---- added for rendering (the .blend has no active camera and no usable light): camera, sun
cam_auto = bpy.data.cameras.new('AutoCamera')
cam_auto.lens = 50.0
cam_auto.sensor_width = 36.0
cam_auto.clip_end = 1000.0
ob_auto_camera = bpy.data.objects.new('AutoCamera', cam_auto)
scene.collection.objects.link(ob_auto_camera)
ob_auto_camera.location = (8.23084, -9.87701, 7.70755)
ob_auto_camera.rotation_euler = (1.09748, -7.21219e-08, 0.694738)
scene.camera = ob_auto_camera
light_auto_sun = bpy.data.lights.new('AutoSun', 'SUN')
light_auto_sun.energy = 3.0
light_auto_sun.angle = 0.0523599
ob_auto_sun = bpy.data.objects.new('AutoSun', light_auto_sun)
scene.collection.objects.link(ob_auto_sun)
ob_auto_sun.rotation_euler = (0.872665, 0.174533, 0.523599)
bpy.context.view_layer.update()
